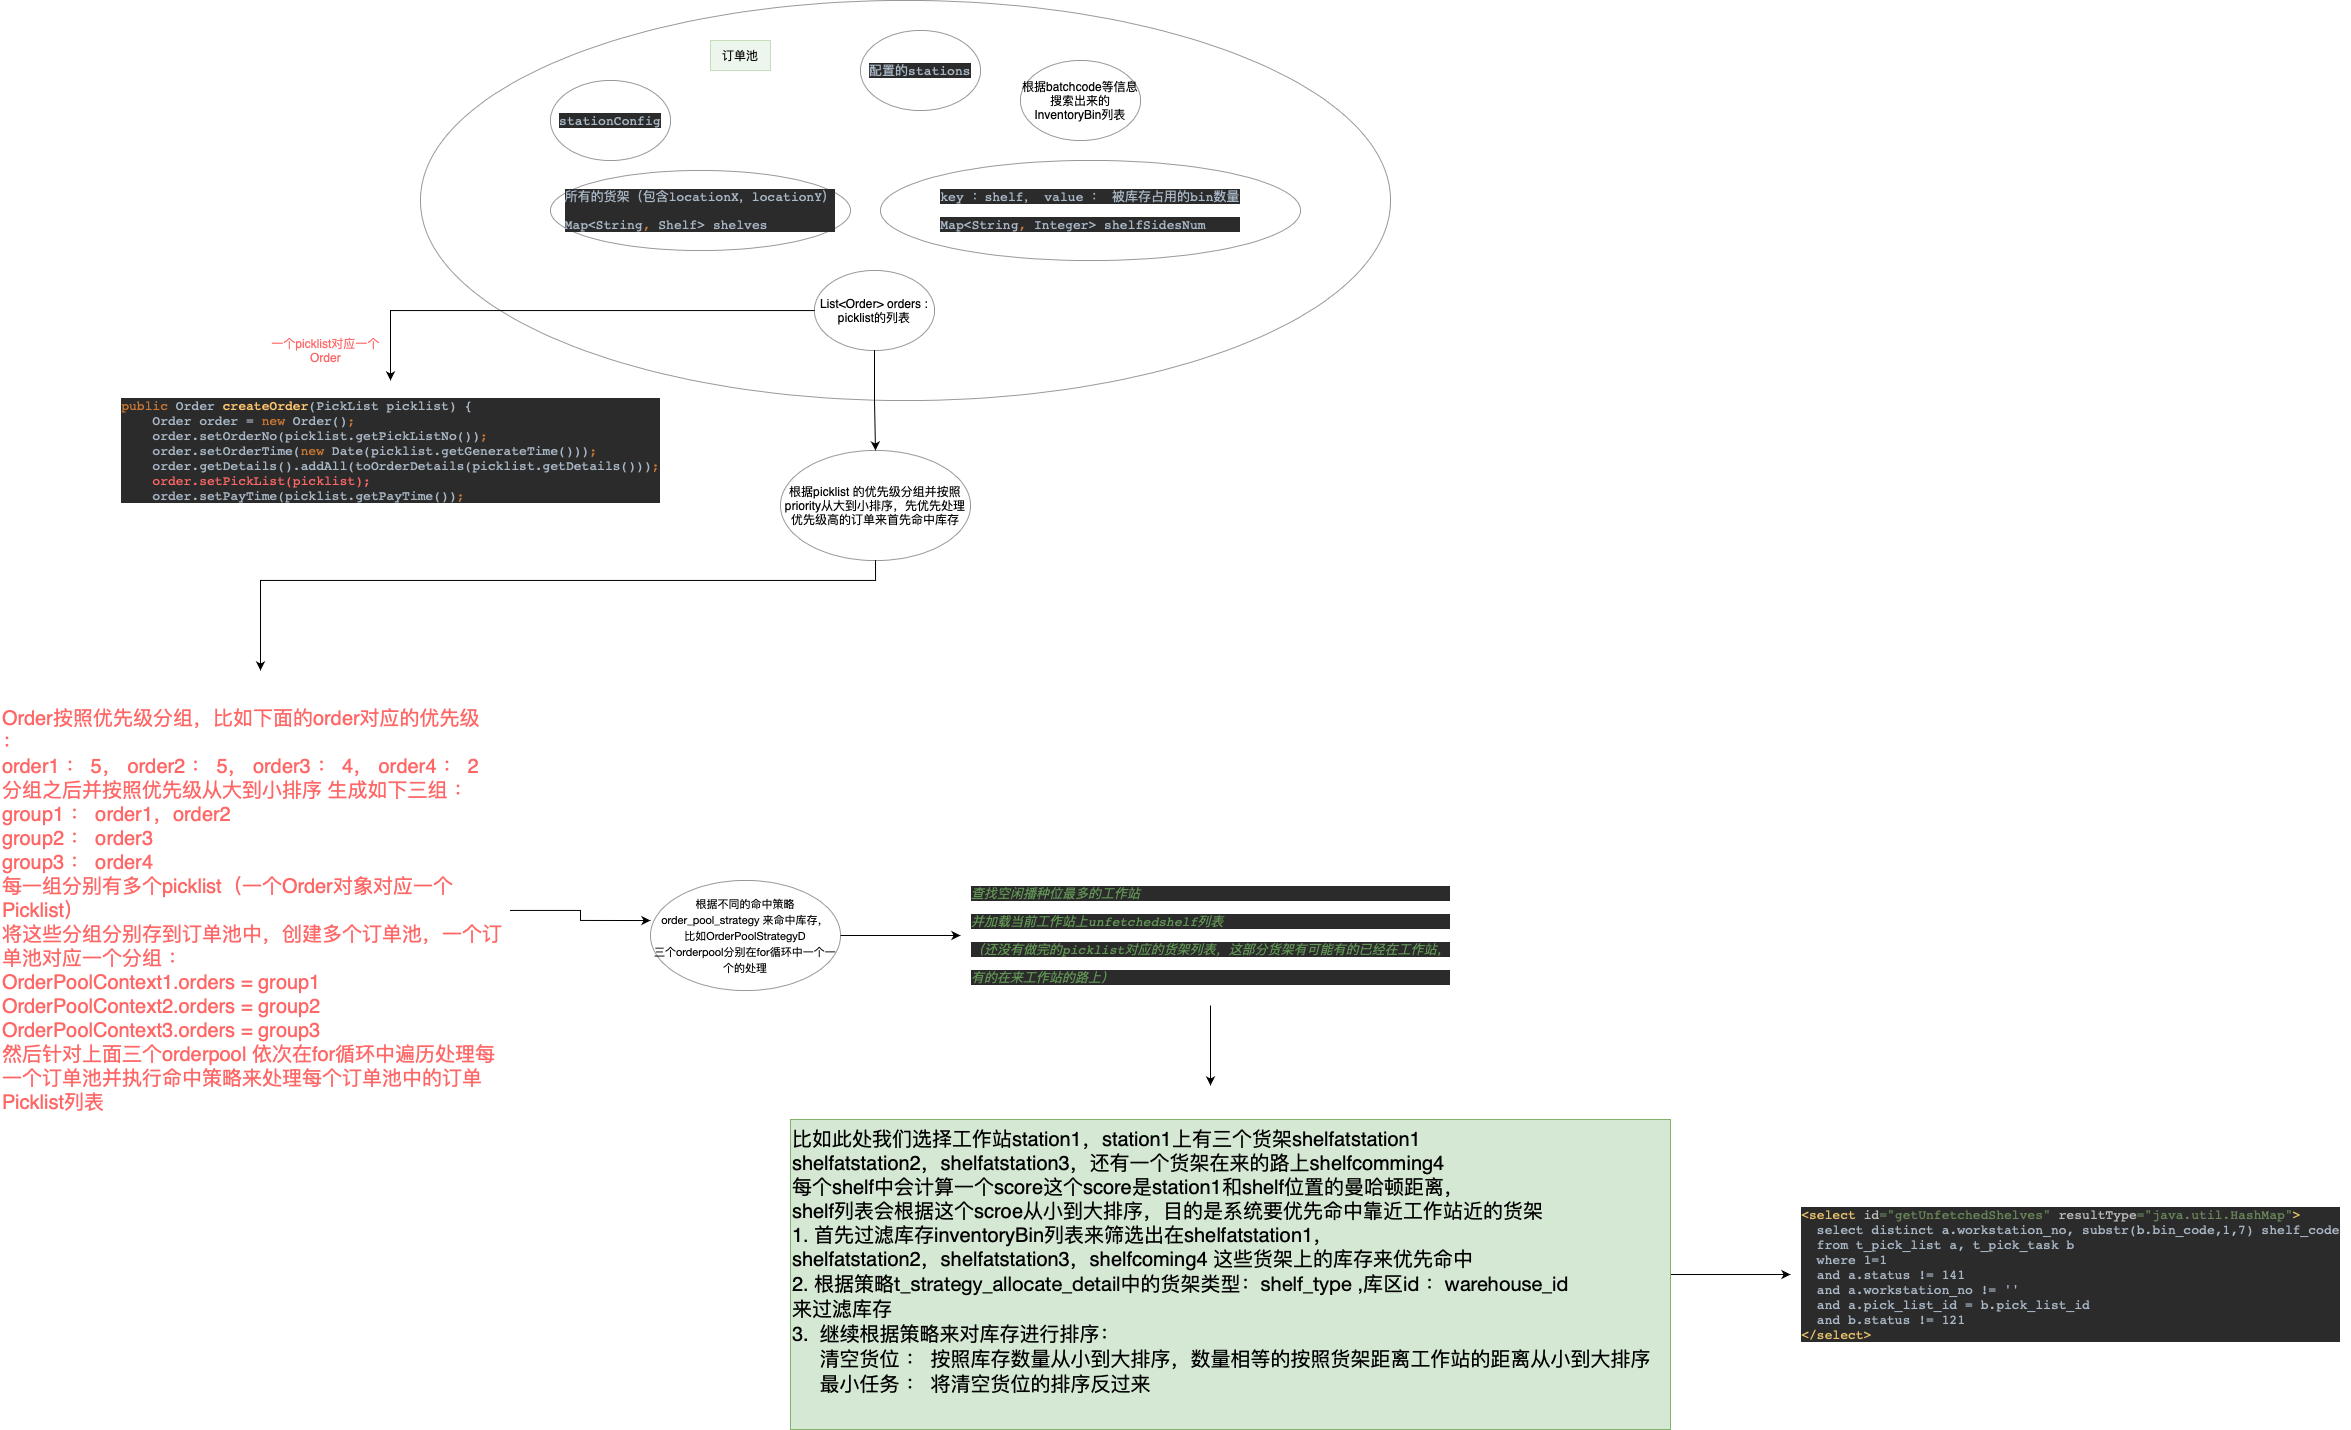

The diagram above was exported from draw.io. Its source (the exported page's mxGraphModel, read from the mxfile embedded in the PNG):
<mxGraphModel dx="1940" dy="729" grid="1" gridSize="10" guides="1" tooltips="1" connect="1" arrows="1" fold="1" page="1" pageScale="1" pageWidth="827" pageHeight="1169" math="0" shadow="0">
  <root>
    <mxCell id="0" />
    <mxCell id="1" parent="0" />
    <mxCell id="rNhAcFa-JploLEvUV8Jw-1" value="" style="ellipse;whiteSpace=wrap;html=1;opacity=40;" parent="1" vertex="1">
      <mxGeometry x="-40" y="50" width="970" height="400" as="geometry" />
    </mxCell>
    <mxCell id="rNhAcFa-JploLEvUV8Jw-3" value="&lt;pre style=&quot;text-align: start; background-color: rgb(43, 43, 43); color: rgb(169, 183, 198); font-family: &amp;quot;JetBrains Mono&amp;quot;, monospace; font-size: 9.8pt;&quot;&gt;stationConfig&lt;/pre&gt;" style="ellipse;whiteSpace=wrap;html=1;opacity=40;" parent="1" vertex="1">
      <mxGeometry x="90" y="130" width="120" height="80" as="geometry" />
    </mxCell>
    <mxCell id="rNhAcFa-JploLEvUV8Jw-12" style="edgeStyle=orthogonalEdgeStyle;rounded=0;orthogonalLoop=1;jettySize=auto;html=1;" parent="1" source="rNhAcFa-JploLEvUV8Jw-4" target="rNhAcFa-JploLEvUV8Jw-13" edge="1">
      <mxGeometry relative="1" as="geometry">
        <mxPoint x="414" y="540" as="targetPoint" />
      </mxGeometry>
    </mxCell>
    <mxCell id="68LCUP7gvKSo7PwZ6zpc-9" style="edgeStyle=orthogonalEdgeStyle;rounded=0;orthogonalLoop=1;jettySize=auto;html=1;fontColor=#FF6666;" edge="1" parent="1" source="rNhAcFa-JploLEvUV8Jw-4" target="68LCUP7gvKSo7PwZ6zpc-8">
      <mxGeometry relative="1" as="geometry" />
    </mxCell>
    <mxCell id="rNhAcFa-JploLEvUV8Jw-4" value="List&amp;lt;Order&amp;gt; orders : picklist的列表" style="ellipse;whiteSpace=wrap;html=1;opacity=40;" parent="1" vertex="1">
      <mxGeometry x="354" y="320" width="120" height="80" as="geometry" />
    </mxCell>
    <mxCell id="rNhAcFa-JploLEvUV8Jw-5" value="&lt;pre style=&quot;text-align: start; background-color: rgb(43, 43, 43); color: rgb(169, 183, 198); font-family: &amp;quot;JetBrains Mono&amp;quot;, monospace; font-size: 9.8pt;&quot;&gt;配置的stations&lt;/pre&gt;" style="ellipse;whiteSpace=wrap;html=1;opacity=40;" parent="1" vertex="1">
      <mxGeometry x="400" y="80" width="120" height="80" as="geometry" />
    </mxCell>
    <mxCell id="rNhAcFa-JploLEvUV8Jw-6" value="根据batchcode等信息搜索出来的InventoryBin列表" style="ellipse;whiteSpace=wrap;html=1;opacity=40;" parent="1" vertex="1">
      <mxGeometry x="560" y="110" width="120" height="80" as="geometry" />
    </mxCell>
    <mxCell id="rNhAcFa-JploLEvUV8Jw-8" value="&lt;pre style=&quot;text-align: start; background-color: rgb(43, 43, 43); color: rgb(169, 183, 198); font-family: &amp;quot;JetBrains Mono&amp;quot;, monospace; font-size: 9.8pt;&quot;&gt;&lt;pre style=&quot;font-family: &amp;quot;JetBrains Mono&amp;quot;, monospace; font-size: 9.8pt;&quot;&gt;所有的货架（包含locationX，locationY）&lt;/pre&gt;&lt;pre style=&quot;font-family: &amp;quot;JetBrains Mono&amp;quot;, monospace; font-size: 9.8pt;&quot;&gt;Map&amp;lt;String&lt;span style=&quot;color: rgb(204, 120, 50);&quot;&gt;, &lt;/span&gt;Shelf&amp;gt; shelves&lt;/pre&gt;&lt;/pre&gt;" style="ellipse;whiteSpace=wrap;html=1;opacity=40;" parent="1" vertex="1">
      <mxGeometry x="90" y="220" width="300" height="80" as="geometry" />
    </mxCell>
    <mxCell id="rNhAcFa-JploLEvUV8Jw-9" value="&lt;pre style=&quot;text-align: start; background-color: rgb(43, 43, 43); color: rgb(169, 183, 198); font-family: &amp;quot;JetBrains Mono&amp;quot;, monospace; font-size: 9.8pt;&quot;&gt;key ：shelf， value ： 被库存占用的bin数量&lt;/pre&gt;&lt;pre style=&quot;text-align: start; background-color: rgb(43, 43, 43); color: rgb(169, 183, 198); font-family: &amp;quot;JetBrains Mono&amp;quot;, monospace; font-size: 9.8pt;&quot;&gt;Map&amp;lt;String&lt;span style=&quot;color: rgb(204, 120, 50);&quot;&gt;, &lt;/span&gt;Integer&amp;gt; shelfSidesNum&lt;/pre&gt;" style="ellipse;whiteSpace=wrap;html=1;opacity=40;" parent="1" vertex="1">
      <mxGeometry x="420" y="210" width="420" height="100" as="geometry" />
    </mxCell>
    <mxCell id="rNhAcFa-JploLEvUV8Jw-11" value="订单池" style="text;html=1;strokeColor=#82b366;fillColor=#d5e8d4;align=center;verticalAlign=middle;whiteSpace=wrap;rounded=0;opacity=40;" parent="1" vertex="1">
      <mxGeometry x="250" y="90" width="60" height="30" as="geometry" />
    </mxCell>
    <mxCell id="68LCUP7gvKSo7PwZ6zpc-11" style="edgeStyle=orthogonalEdgeStyle;rounded=0;orthogonalLoop=1;jettySize=auto;html=1;fontColor=#FF6666;" edge="1" parent="1" source="rNhAcFa-JploLEvUV8Jw-13">
      <mxGeometry relative="1" as="geometry">
        <mxPoint x="-200" y="720" as="targetPoint" />
        <Array as="points">
          <mxPoint x="415" y="630" />
          <mxPoint x="-200" y="630" />
        </Array>
      </mxGeometry>
    </mxCell>
    <mxCell id="rNhAcFa-JploLEvUV8Jw-13" value="根据picklist 的优先级分组并按照priority从大到小排序，先优先处理优先级高的订单来首先命中库存" style="ellipse;whiteSpace=wrap;html=1;opacity=40;" parent="1" vertex="1">
      <mxGeometry x="320" y="500" width="190" height="110" as="geometry" />
    </mxCell>
    <mxCell id="68LCUP7gvKSo7PwZ6zpc-5" value="" style="edgeStyle=orthogonalEdgeStyle;rounded=0;orthogonalLoop=1;jettySize=auto;html=1;" edge="1" parent="1" source="68LCUP7gvKSo7PwZ6zpc-2">
      <mxGeometry relative="1" as="geometry">
        <mxPoint x="500" y="985" as="targetPoint" />
      </mxGeometry>
    </mxCell>
    <mxCell id="68LCUP7gvKSo7PwZ6zpc-2" value="&lt;p style=&quot;margin: 0px; font-stretch: normal; font-size: 11px; line-height: normal; font-family: &amp;quot;Helvetica Neue&amp;quot;;&quot;&gt;根据不同的命中策略order_pool_strategy 来命中库存，&lt;/p&gt;&lt;p style=&quot;margin: 0px; font-stretch: normal; font-size: 11px; line-height: normal; font-family: &amp;quot;Helvetica Neue&amp;quot;;&quot;&gt;比如OrderPoolStrategyD&lt;/p&gt;&lt;p style=&quot;margin: 0px; font-stretch: normal; font-size: 11px; line-height: normal; font-family: &amp;quot;Helvetica Neue&amp;quot;;&quot;&gt;三个orderpool分别在for循环中一个一个的处理&lt;/p&gt;" style="ellipse;whiteSpace=wrap;html=1;opacity=40;" vertex="1" parent="1">
      <mxGeometry x="190" y="930" width="190" height="110" as="geometry" />
    </mxCell>
    <mxCell id="68LCUP7gvKSo7PwZ6zpc-8" value="&lt;pre style=&quot;text-align: start; background-color: rgb(43, 43, 43); font-family: &amp;quot;JetBrains Mono&amp;quot;, monospace; font-size: 9.8pt;&quot;&gt;&lt;span style=&quot;color: rgb(204, 120, 50);&quot;&gt;public &lt;/span&gt;&lt;font color=&quot;#a9b7c6&quot;&gt;Order &lt;/font&gt;&lt;span style=&quot;color: rgb(255, 198, 109);&quot;&gt;createOrder&lt;/span&gt;&lt;font color=&quot;#a9b7c6&quot;&gt;(PickList picklist) {&lt;br&gt;    Order order = &lt;/font&gt;&lt;span style=&quot;color: rgb(204, 120, 50);&quot;&gt;new &lt;/span&gt;&lt;font color=&quot;#a9b7c6&quot;&gt;Order()&lt;/font&gt;&lt;span style=&quot;color: rgb(204, 120, 50);&quot;&gt;;&lt;br&gt;&lt;/span&gt;&lt;span style=&quot;color: rgb(204, 120, 50);&quot;&gt;    &lt;/span&gt;&lt;font color=&quot;#a9b7c6&quot;&gt;order.setOrderNo(picklist.getPickListNo())&lt;/font&gt;&lt;span style=&quot;color: rgb(204, 120, 50);&quot;&gt;;&lt;br&gt;&lt;/span&gt;&lt;span style=&quot;color: rgb(204, 120, 50);&quot;&gt;    &lt;/span&gt;&lt;font color=&quot;#a9b7c6&quot;&gt;order.setOrderTime(&lt;/font&gt;&lt;span style=&quot;color: rgb(204, 120, 50);&quot;&gt;new &lt;/span&gt;&lt;font color=&quot;#a9b7c6&quot;&gt;Date(picklist.getGenerateTime()))&lt;/font&gt;&lt;span style=&quot;color: rgb(204, 120, 50);&quot;&gt;;&lt;br&gt;&lt;/span&gt;&lt;span style=&quot;color: rgb(204, 120, 50);&quot;&gt;    &lt;/span&gt;&lt;font color=&quot;#a9b7c6&quot;&gt;order.getDetails().addAll(toOrderDetails(picklist.getDetails()))&lt;/font&gt;&lt;span style=&quot;color: rgb(204, 120, 50);&quot;&gt;;&lt;br&gt;&lt;/span&gt;&lt;span style=&quot;color: rgb(204, 120, 50);&quot;&gt;    &lt;/span&gt;&lt;font color=&quot;#ff6666&quot;&gt;order.setPickList(picklist);&lt;/font&gt;&lt;font color=&quot;#cc7832&quot;&gt;&lt;br&gt;&lt;/font&gt;&lt;span style=&quot;color: rgb(204, 120, 50);&quot;&gt;    &lt;/span&gt;&lt;font color=&quot;#a9b7c6&quot;&gt;order.setPayTime(picklist.getPayTime())&lt;/font&gt;&lt;span style=&quot;color: rgb(204, 120, 50);&quot;&gt;;&lt;/span&gt;&lt;/pre&gt;" style="text;html=1;align=center;verticalAlign=middle;resizable=0;points=[];autosize=1;strokeColor=none;fillColor=none;" vertex="1" parent="1">
      <mxGeometry x="-350" y="430" width="560" height="140" as="geometry" />
    </mxCell>
    <mxCell id="68LCUP7gvKSo7PwZ6zpc-10" value="一个picklist对应一个&lt;br&gt;Order" style="text;html=1;align=center;verticalAlign=middle;resizable=0;points=[];autosize=1;strokeColor=none;fillColor=none;fontColor=#FF6666;" vertex="1" parent="1">
      <mxGeometry x="-200" y="380" width="130" height="40" as="geometry" />
    </mxCell>
    <mxCell id="68LCUP7gvKSo7PwZ6zpc-13" style="edgeStyle=orthogonalEdgeStyle;rounded=0;orthogonalLoop=1;jettySize=auto;html=1;entryX=0;entryY=0.364;entryDx=0;entryDy=0;entryPerimeter=0;fontSize=20;fontColor=#FF6666;" edge="1" parent="1" source="68LCUP7gvKSo7PwZ6zpc-12" target="68LCUP7gvKSo7PwZ6zpc-2">
      <mxGeometry relative="1" as="geometry" />
    </mxCell>
    <mxCell id="68LCUP7gvKSo7PwZ6zpc-12" value="&lt;font style=&quot;font-size: 20px;&quot;&gt;Order按照优先级分组，比如下面的order对应的优先级 ：&amp;nbsp;&lt;br&gt;order1 ： 5， order2 ： 5， order3 ： 4， order4 ： 2&lt;br&gt;分组之后并按照优先级从大到小排序 生成如下三组 ：&amp;nbsp;&lt;br&gt;group1 ： order1，order2&lt;br&gt;group2 ： order3&lt;br&gt;group3 ： order4&lt;br&gt;每一组分别有多个picklist（一个Order对象对应一个Picklist）&lt;br&gt;将这些分组分别存到订单池中，创建多个订单池，一个订单池对应一个分组 ：&amp;nbsp;&lt;br&gt;OrderPoolContext1.orders = group1&lt;br&gt;OrderPoolContext2.orders = group2&lt;br&gt;OrderPoolContext3.orders = group3&lt;br&gt;然后针对上面三个orderpool 依次在for循环中遍历处理每一个订单池并执行命中策略来处理每个订单池中的订单Picklist列表&lt;br&gt;&lt;/font&gt;" style="text;html=1;strokeColor=none;fillColor=none;align=left;verticalAlign=middle;whiteSpace=wrap;rounded=0;fontColor=#FF6666;" vertex="1" parent="1">
      <mxGeometry x="-460" y="720" width="510" height="480" as="geometry" />
    </mxCell>
    <mxCell id="68LCUP7gvKSo7PwZ6zpc-16" value="" style="edgeStyle=orthogonalEdgeStyle;rounded=0;orthogonalLoop=1;jettySize=auto;html=1;fontSize=20;fontColor=#FF6666;" edge="1" parent="1" source="68LCUP7gvKSo7PwZ6zpc-14">
      <mxGeometry relative="1" as="geometry">
        <mxPoint x="750" y="1135" as="targetPoint" />
      </mxGeometry>
    </mxCell>
    <mxCell id="68LCUP7gvKSo7PwZ6zpc-14" value="&lt;pre style=&quot;text-align: start; background-color: rgb(43, 43, 43); color: rgb(169, 183, 198); font-family: &amp;quot;JetBrains Mono&amp;quot;, monospace; font-size: 9.8pt;&quot;&gt;&lt;span style=&quot;color: rgb(98, 151, 85); font-style: italic;&quot;&gt;查找空闲播种位最多的工作站&lt;/span&gt;&lt;/pre&gt;&lt;pre style=&quot;caret-color: rgb(0, 0, 0); color: rgb(0, 0, 0); text-align: start; background-color: rgb(43, 43, 43); font-family: &amp;quot;JetBrains Mono&amp;quot;, monospace; font-size: 9.8pt;&quot;&gt;&lt;font color=&quot;#629755&quot;&gt;&lt;span style=&quot;caret-color: rgb(98, 151, 85);&quot;&gt;&lt;i&gt;并加载当前工作站上unfetchedshelf列表&lt;/i&gt;&lt;/span&gt;&lt;/font&gt;&lt;/pre&gt;&lt;pre style=&quot;caret-color: rgb(0, 0, 0); color: rgb(0, 0, 0); text-align: start; background-color: rgb(43, 43, 43); font-family: &amp;quot;JetBrains Mono&amp;quot;, monospace; font-size: 9.8pt;&quot;&gt;&lt;font color=&quot;#629755&quot;&gt;&lt;span style=&quot;caret-color: rgb(98, 151, 85);&quot;&gt;&lt;i&gt;（还没有做完的picklist对应的货架列表，这部分货架有可能有的已经在工作站，&lt;/i&gt;&lt;/span&gt;&lt;/font&gt;&lt;/pre&gt;&lt;pre style=&quot;caret-color: rgb(0, 0, 0); color: rgb(0, 0, 0); text-align: start; background-color: rgb(43, 43, 43); font-family: &amp;quot;JetBrains Mono&amp;quot;, monospace; font-size: 9.8pt;&quot;&gt;&lt;font color=&quot;#629755&quot;&gt;&lt;span style=&quot;caret-color: rgb(98, 151, 85);&quot;&gt;&lt;i&gt;有的在来工作站的路上）&lt;/i&gt;&lt;/span&gt;&lt;/font&gt;&lt;/pre&gt;" style="text;html=1;align=center;verticalAlign=middle;resizable=0;points=[];autosize=1;strokeColor=none;fillColor=none;fontSize=20;fontColor=#FF6666;" vertex="1" parent="1">
      <mxGeometry x="500" y="915" width="500" height="140" as="geometry" />
    </mxCell>
    <mxCell id="68LCUP7gvKSo7PwZ6zpc-21" style="edgeStyle=orthogonalEdgeStyle;rounded=0;orthogonalLoop=1;jettySize=auto;html=1;fontSize=20;fontColor=#FF6666;" edge="1" parent="1" source="68LCUP7gvKSo7PwZ6zpc-17" target="68LCUP7gvKSo7PwZ6zpc-18">
      <mxGeometry relative="1" as="geometry" />
    </mxCell>
    <mxCell id="68LCUP7gvKSo7PwZ6zpc-17" value="比如此处我们选择工作站station1，station1上有三个货架shelfatstation1&lt;br&gt;&lt;div style=&quot;&quot;&gt;shelfatstation2，shelfatstation3，还有一个货架在来的路上shelfcomming4&lt;/div&gt;&lt;div style=&quot;&quot;&gt;每个shelf中会计算一个score这个score是station1和shelf位置的曼哈顿距离，&lt;/div&gt;&lt;div style=&quot;&quot;&gt;shelf列表会根据这个scroe从小到大排序，目的是系统要优先命中靠近工作站近的货架&lt;/div&gt;&lt;div style=&quot;&quot;&gt;1. 首先过滤库存inventoryBin列表来筛选出在shelfatstation1，&lt;/div&gt;shelfatstation2，shelfatstation3，shelfcoming4 这些货架上的库存来优先命中&amp;nbsp;&lt;br&gt;&lt;font style=&quot;font-size: 20px;&quot;&gt;2. 根据策略&lt;span style=&quot;font-family: &amp;quot;Helvetica Neue&amp;quot;;&quot;&gt;&lt;font style=&quot;font-size: 20px;&quot;&gt;t_strategy_allocate_detail中的货架类型：shelf_type ,库区id ：warehouse_id&lt;br&gt;来过滤库存&lt;br&gt;3. &amp;nbsp;继续根据策略来对库存进行排序：&lt;br&gt;&amp;nbsp; &amp;nbsp; &amp;nbsp;清空货位 ： 按照库存数量从小到大排序，数量相等的按照货架距离工作站的距离从小到大排序&lt;br&gt;&amp;nbsp; &amp;nbsp; &amp;nbsp;最小任务 ： 将清空货位的排序反过来&lt;br&gt;&lt;br&gt;&lt;/font&gt;&lt;/span&gt;&lt;/font&gt;" style="text;html=1;align=left;verticalAlign=middle;resizable=0;points=[];autosize=1;strokeColor=#82b366;fillColor=#d5e8d4;fontSize=20;" vertex="1" parent="1">
      <mxGeometry x="330" y="1169" width="880" height="310" as="geometry" />
    </mxCell>
    <mxCell id="68LCUP7gvKSo7PwZ6zpc-18" value="&lt;pre style=&quot;text-align: start; background-color: rgb(43, 43, 43); color: rgb(169, 183, 198); font-family: &amp;quot;JetBrains Mono&amp;quot;, monospace; font-size: 9.8pt;&quot;&gt;&lt;span style=&quot;color: rgb(232, 191, 106);&quot;&gt;&amp;lt;select &lt;/span&gt;&lt;span style=&quot;color: rgb(186, 186, 186);&quot;&gt;id&lt;/span&gt;&lt;span style=&quot;color: rgb(106, 135, 89);&quot;&gt;=&quot;getUnfetchedShelves&quot; &lt;/span&gt;&lt;span style=&quot;color: rgb(186, 186, 186);&quot;&gt;resultType&lt;/span&gt;&lt;span style=&quot;color: rgb(106, 135, 89);&quot;&gt;=&quot;java.util.HashMap&quot;&lt;/span&gt;&lt;span style=&quot;color: rgb(232, 191, 106);&quot;&gt;&amp;gt;&lt;br&gt;&lt;/span&gt;&lt;span style=&quot;color: rgb(232, 191, 106);&quot;&gt;  &lt;/span&gt;select distinct a.workstation_no, substr(b.bin_code,1,7) shelf_code&lt;br&gt;  from t_pick_list a, t_pick_task b&lt;br&gt;  where 1=1&lt;br&gt;  and a.status != 141&lt;br&gt;  and a.workstation_no != ''&lt;br&gt;  and a.pick_list_id = b.pick_list_id&lt;br&gt;  and b.status != 121&lt;br&gt;&lt;span style=&quot;color: rgb(232, 191, 106);&quot;&gt;&amp;lt;/select&amp;gt;&lt;/span&gt;&lt;/pre&gt;" style="text;html=1;align=center;verticalAlign=middle;resizable=0;points=[];autosize=1;strokeColor=none;fillColor=none;fontSize=20;fontColor=#FF6666;" vertex="1" parent="1">
      <mxGeometry x="1330" y="1239" width="560" height="170" as="geometry" />
    </mxCell>
  </root>
</mxGraphModel>